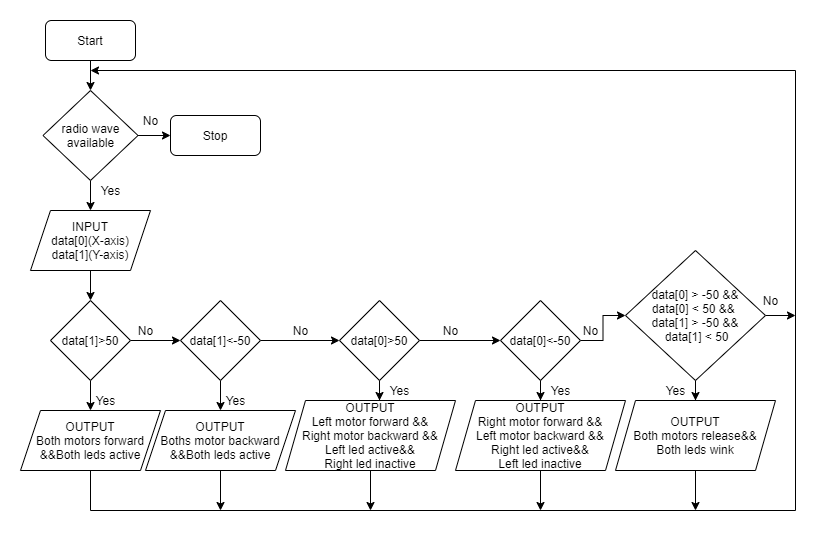

The diagram above was exported from draw.io. Its source (the exported page's mxGraphModel, read from the mxfile embedded in the PNG):
<mxGraphModel dx="1264" dy="592" grid="1" gridSize="10" guides="1" tooltips="1" connect="1" arrows="1" fold="1" page="1" pageScale="1" pageWidth="827" pageHeight="1169" math="0" shadow="0">
  <root>
    <mxCell id="d3Go2LKWyGRspLJ06SZB-0" />
    <mxCell id="d3Go2LKWyGRspLJ06SZB-1" parent="d3Go2LKWyGRspLJ06SZB-0" />
    <mxCell id="d3Go2LKWyGRspLJ06SZB-6" value="" style="edgeStyle=orthogonalEdgeStyle;rounded=0;orthogonalLoop=1;jettySize=auto;html=1;" parent="d3Go2LKWyGRspLJ06SZB-1" target="d3Go2LKWyGRspLJ06SZB-5" edge="1">
      <mxGeometry relative="1" as="geometry">
        <mxPoint x="85" y="70" as="sourcePoint" />
      </mxGeometry>
    </mxCell>
    <mxCell id="d3Go2LKWyGRspLJ06SZB-8" value="" style="edgeStyle=orthogonalEdgeStyle;rounded=0;orthogonalLoop=1;jettySize=auto;html=1;" parent="d3Go2LKWyGRspLJ06SZB-1" source="d3Go2LKWyGRspLJ06SZB-5" target="d3Go2LKWyGRspLJ06SZB-7" edge="1">
      <mxGeometry relative="1" as="geometry" />
    </mxCell>
    <mxCell id="d3Go2LKWyGRspLJ06SZB-11" value="" style="edgeStyle=orthogonalEdgeStyle;rounded=0;orthogonalLoop=1;jettySize=auto;html=1;" parent="d3Go2LKWyGRspLJ06SZB-1" source="d3Go2LKWyGRspLJ06SZB-5" target="d3Go2LKWyGRspLJ06SZB-10" edge="1">
      <mxGeometry relative="1" as="geometry" />
    </mxCell>
    <mxCell id="d3Go2LKWyGRspLJ06SZB-5" value="radio wave available" style="rhombus;whiteSpace=wrap;html=1;" parent="d3Go2LKWyGRspLJ06SZB-1" vertex="1">
      <mxGeometry x="37.5" y="100" width="95" height="90" as="geometry" />
    </mxCell>
    <mxCell id="d3Go2LKWyGRspLJ06SZB-7" value="Stop" style="rounded=1;whiteSpace=wrap;html=1;" parent="d3Go2LKWyGRspLJ06SZB-1" vertex="1">
      <mxGeometry x="165" y="125" width="90" height="40" as="geometry" />
    </mxCell>
    <mxCell id="d3Go2LKWyGRspLJ06SZB-9" value="Start" style="rounded=1;whiteSpace=wrap;html=1;" parent="d3Go2LKWyGRspLJ06SZB-1" vertex="1">
      <mxGeometry x="40" y="30" width="90" height="40" as="geometry" />
    </mxCell>
    <mxCell id="d3Go2LKWyGRspLJ06SZB-15" value="" style="edgeStyle=orthogonalEdgeStyle;rounded=0;orthogonalLoop=1;jettySize=auto;html=1;" parent="d3Go2LKWyGRspLJ06SZB-1" source="d3Go2LKWyGRspLJ06SZB-10" target="d3Go2LKWyGRspLJ06SZB-14" edge="1">
      <mxGeometry relative="1" as="geometry" />
    </mxCell>
    <mxCell id="d3Go2LKWyGRspLJ06SZB-10" value="INPUT&lt;br&gt;data[0](X-axis)&lt;br&gt;data[1](Y-axis)" style="shape=parallelogram;perimeter=parallelogramPerimeter;whiteSpace=wrap;html=1;fixedSize=1;" parent="d3Go2LKWyGRspLJ06SZB-1" vertex="1">
      <mxGeometry x="25" y="220" width="120" height="60" as="geometry" />
    </mxCell>
    <mxCell id="d3Go2LKWyGRspLJ06SZB-12" value="No" style="text;html=1;align=center;verticalAlign=middle;resizable=0;points=[];autosize=1;" parent="d3Go2LKWyGRspLJ06SZB-1" vertex="1">
      <mxGeometry x="130" y="120" width="30" height="20" as="geometry" />
    </mxCell>
    <mxCell id="d3Go2LKWyGRspLJ06SZB-13" value="Yes" style="text;html=1;align=center;verticalAlign=middle;resizable=0;points=[];autosize=1;" parent="d3Go2LKWyGRspLJ06SZB-1" vertex="1">
      <mxGeometry x="85" y="190" width="40" height="20" as="geometry" />
    </mxCell>
    <mxCell id="d3Go2LKWyGRspLJ06SZB-17" value="" style="edgeStyle=orthogonalEdgeStyle;rounded=0;orthogonalLoop=1;jettySize=auto;html=1;" parent="d3Go2LKWyGRspLJ06SZB-1" source="d3Go2LKWyGRspLJ06SZB-14" target="d3Go2LKWyGRspLJ06SZB-16" edge="1">
      <mxGeometry relative="1" as="geometry" />
    </mxCell>
    <mxCell id="d3Go2LKWyGRspLJ06SZB-21" value="" style="edgeStyle=orthogonalEdgeStyle;rounded=0;orthogonalLoop=1;jettySize=auto;html=1;" parent="d3Go2LKWyGRspLJ06SZB-1" source="d3Go2LKWyGRspLJ06SZB-14" target="d3Go2LKWyGRspLJ06SZB-19" edge="1">
      <mxGeometry relative="1" as="geometry" />
    </mxCell>
    <mxCell id="d3Go2LKWyGRspLJ06SZB-14" value="data[1]&amp;gt;50" style="rhombus;whiteSpace=wrap;html=1;" parent="d3Go2LKWyGRspLJ06SZB-1" vertex="1">
      <mxGeometry x="45" y="310" width="80" height="80" as="geometry" />
    </mxCell>
    <mxCell id="d3Go2LKWyGRspLJ06SZB-46" style="edgeStyle=orthogonalEdgeStyle;rounded=0;orthogonalLoop=1;jettySize=auto;html=1;" parent="d3Go2LKWyGRspLJ06SZB-1" source="d3Go2LKWyGRspLJ06SZB-16" edge="1">
      <mxGeometry relative="1" as="geometry">
        <mxPoint x="85" y="80" as="targetPoint" />
        <Array as="points">
          <mxPoint x="85" y="520" />
          <mxPoint x="790" y="520" />
          <mxPoint x="790" y="80" />
        </Array>
      </mxGeometry>
    </mxCell>
    <mxCell id="d3Go2LKWyGRspLJ06SZB-16" value="OUTPUT&lt;br&gt;Both motors forward&lt;br&gt;&amp;amp;&amp;amp;Both leds active" style="shape=parallelogram;perimeter=parallelogramPerimeter;whiteSpace=wrap;html=1;fixedSize=1;" parent="d3Go2LKWyGRspLJ06SZB-1" vertex="1">
      <mxGeometry x="15" y="420" width="140" height="60" as="geometry" />
    </mxCell>
    <mxCell id="d3Go2LKWyGRspLJ06SZB-18" value="" style="edgeStyle=orthogonalEdgeStyle;rounded=0;orthogonalLoop=1;jettySize=auto;html=1;" parent="d3Go2LKWyGRspLJ06SZB-1" source="d3Go2LKWyGRspLJ06SZB-19" target="d3Go2LKWyGRspLJ06SZB-20" edge="1">
      <mxGeometry relative="1" as="geometry" />
    </mxCell>
    <mxCell id="d3Go2LKWyGRspLJ06SZB-31" value="" style="edgeStyle=orthogonalEdgeStyle;rounded=0;orthogonalLoop=1;jettySize=auto;html=1;" parent="d3Go2LKWyGRspLJ06SZB-1" source="d3Go2LKWyGRspLJ06SZB-19" target="d3Go2LKWyGRspLJ06SZB-24" edge="1">
      <mxGeometry relative="1" as="geometry" />
    </mxCell>
    <mxCell id="d3Go2LKWyGRspLJ06SZB-19" value="data[1]&amp;lt;-50" style="rhombus;whiteSpace=wrap;html=1;" parent="d3Go2LKWyGRspLJ06SZB-1" vertex="1">
      <mxGeometry x="175" y="310" width="80" height="80" as="geometry" />
    </mxCell>
    <mxCell id="d3Go2LKWyGRspLJ06SZB-47" style="edgeStyle=orthogonalEdgeStyle;rounded=0;orthogonalLoop=1;jettySize=auto;html=1;" parent="d3Go2LKWyGRspLJ06SZB-1" source="d3Go2LKWyGRspLJ06SZB-20" edge="1">
      <mxGeometry relative="1" as="geometry">
        <mxPoint x="215" y="520" as="targetPoint" />
      </mxGeometry>
    </mxCell>
    <mxCell id="d3Go2LKWyGRspLJ06SZB-20" value="OUTPUT&lt;br&gt;Boths motor backward&lt;br&gt;&amp;amp;&amp;amp;Both leds active" style="shape=parallelogram;perimeter=parallelogramPerimeter;whiteSpace=wrap;html=1;fixedSize=1;" parent="d3Go2LKWyGRspLJ06SZB-1" vertex="1">
      <mxGeometry x="140" y="420" width="150" height="60" as="geometry" />
    </mxCell>
    <mxCell id="d3Go2LKWyGRspLJ06SZB-23" value="" style="edgeStyle=orthogonalEdgeStyle;rounded=0;orthogonalLoop=1;jettySize=auto;html=1;" parent="d3Go2LKWyGRspLJ06SZB-1" source="d3Go2LKWyGRspLJ06SZB-24" target="d3Go2LKWyGRspLJ06SZB-27" edge="1">
      <mxGeometry relative="1" as="geometry" />
    </mxCell>
    <mxCell id="d3Go2LKWyGRspLJ06SZB-32" value="" style="edgeStyle=orthogonalEdgeStyle;rounded=0;orthogonalLoop=1;jettySize=auto;html=1;entryX=0.553;entryY=0;entryDx=0;entryDy=0;entryPerimeter=0;" parent="d3Go2LKWyGRspLJ06SZB-1" source="d3Go2LKWyGRspLJ06SZB-24" target="d3Go2LKWyGRspLJ06SZB-25" edge="1">
      <mxGeometry relative="1" as="geometry" />
    </mxCell>
    <mxCell id="d3Go2LKWyGRspLJ06SZB-24" value="data[0]&amp;gt;50" style="rhombus;whiteSpace=wrap;html=1;" parent="d3Go2LKWyGRspLJ06SZB-1" vertex="1">
      <mxGeometry x="334" y="310" width="80" height="80" as="geometry" />
    </mxCell>
    <mxCell id="d3Go2LKWyGRspLJ06SZB-48" style="edgeStyle=orthogonalEdgeStyle;rounded=0;orthogonalLoop=1;jettySize=auto;html=1;" parent="d3Go2LKWyGRspLJ06SZB-1" source="d3Go2LKWyGRspLJ06SZB-25" edge="1">
      <mxGeometry relative="1" as="geometry">
        <mxPoint x="365" y="520" as="targetPoint" />
      </mxGeometry>
    </mxCell>
    <mxCell id="d3Go2LKWyGRspLJ06SZB-25" value="OUTPUT&lt;br&gt;Left motor forward &amp;amp;&amp;amp;&lt;br&gt;Right motor backward &amp;amp;&amp;amp;&lt;br&gt;Left led active&amp;amp;&amp;amp;&lt;br&gt;Right led inactive" style="shape=parallelogram;perimeter=parallelogramPerimeter;whiteSpace=wrap;html=1;fixedSize=1;" parent="d3Go2LKWyGRspLJ06SZB-1" vertex="1">
      <mxGeometry x="280" y="410" width="170" height="70" as="geometry" />
    </mxCell>
    <mxCell id="d3Go2LKWyGRspLJ06SZB-26" value="" style="edgeStyle=orthogonalEdgeStyle;rounded=0;orthogonalLoop=1;jettySize=auto;html=1;" parent="d3Go2LKWyGRspLJ06SZB-1" source="d3Go2LKWyGRspLJ06SZB-27" target="d3Go2LKWyGRspLJ06SZB-28" edge="1">
      <mxGeometry relative="1" as="geometry" />
    </mxCell>
    <mxCell id="d3Go2LKWyGRspLJ06SZB-38" value="" style="edgeStyle=orthogonalEdgeStyle;rounded=0;orthogonalLoop=1;jettySize=auto;html=1;" parent="d3Go2LKWyGRspLJ06SZB-1" source="d3Go2LKWyGRspLJ06SZB-27" target="d3Go2LKWyGRspLJ06SZB-37" edge="1">
      <mxGeometry relative="1" as="geometry" />
    </mxCell>
    <mxCell id="d3Go2LKWyGRspLJ06SZB-27" value="data[0]&amp;lt;-50" style="rhombus;whiteSpace=wrap;html=1;" parent="d3Go2LKWyGRspLJ06SZB-1" vertex="1">
      <mxGeometry x="495" y="310" width="80" height="80" as="geometry" />
    </mxCell>
    <mxCell id="d3Go2LKWyGRspLJ06SZB-49" style="edgeStyle=orthogonalEdgeStyle;rounded=0;orthogonalLoop=1;jettySize=auto;html=1;" parent="d3Go2LKWyGRspLJ06SZB-1" source="d3Go2LKWyGRspLJ06SZB-28" edge="1">
      <mxGeometry relative="1" as="geometry">
        <mxPoint x="535" y="520" as="targetPoint" />
      </mxGeometry>
    </mxCell>
    <mxCell id="d3Go2LKWyGRspLJ06SZB-28" value="OUTPUT&lt;br&gt;Right&amp;nbsp;motor forward &amp;amp;&amp;amp;&lt;br&gt;Left motor backward &amp;amp;&amp;amp;&lt;br&gt;Right led active&amp;amp;&amp;amp;&lt;br&gt;Left led inactive" style="shape=parallelogram;perimeter=parallelogramPerimeter;whiteSpace=wrap;html=1;fixedSize=1;" parent="d3Go2LKWyGRspLJ06SZB-1" vertex="1">
      <mxGeometry x="450" y="410" width="170" height="70" as="geometry" />
    </mxCell>
    <mxCell id="d3Go2LKWyGRspLJ06SZB-33" value="Yes" style="text;html=1;align=center;verticalAlign=middle;resizable=0;points=[];autosize=1;" parent="d3Go2LKWyGRspLJ06SZB-1" vertex="1">
      <mxGeometry x="80" y="400" width="40" height="20" as="geometry" />
    </mxCell>
    <mxCell id="d3Go2LKWyGRspLJ06SZB-34" value="Yes" style="text;html=1;align=center;verticalAlign=middle;resizable=0;points=[];autosize=1;" parent="d3Go2LKWyGRspLJ06SZB-1" vertex="1">
      <mxGeometry x="535" y="390" width="40" height="20" as="geometry" />
    </mxCell>
    <mxCell id="d3Go2LKWyGRspLJ06SZB-35" value="Yes" style="text;html=1;align=center;verticalAlign=middle;resizable=0;points=[];autosize=1;" parent="d3Go2LKWyGRspLJ06SZB-1" vertex="1">
      <mxGeometry x="374" y="390" width="40" height="20" as="geometry" />
    </mxCell>
    <mxCell id="d3Go2LKWyGRspLJ06SZB-36" value="Yes" style="text;html=1;align=center;verticalAlign=middle;resizable=0;points=[];autosize=1;" parent="d3Go2LKWyGRspLJ06SZB-1" vertex="1">
      <mxGeometry x="210" y="400" width="40" height="20" as="geometry" />
    </mxCell>
    <mxCell id="d3Go2LKWyGRspLJ06SZB-40" value="" style="edgeStyle=orthogonalEdgeStyle;rounded=0;orthogonalLoop=1;jettySize=auto;html=1;" parent="d3Go2LKWyGRspLJ06SZB-1" source="d3Go2LKWyGRspLJ06SZB-37" target="d3Go2LKWyGRspLJ06SZB-39" edge="1">
      <mxGeometry relative="1" as="geometry" />
    </mxCell>
    <mxCell id="d3Go2LKWyGRspLJ06SZB-51" style="edgeStyle=orthogonalEdgeStyle;rounded=0;orthogonalLoop=1;jettySize=auto;html=1;" parent="d3Go2LKWyGRspLJ06SZB-1" source="d3Go2LKWyGRspLJ06SZB-37" edge="1">
      <mxGeometry relative="1" as="geometry">
        <mxPoint x="790" y="325" as="targetPoint" />
      </mxGeometry>
    </mxCell>
    <mxCell id="d3Go2LKWyGRspLJ06SZB-37" value="data[0] &amp;gt; -50 &amp;amp;&amp;amp;&lt;br&gt;data[0] &amp;lt; 50 &amp;amp;&amp;amp; &lt;br&gt;data[1] &amp;gt; -50 &amp;amp;&amp;amp;&lt;br&gt;&amp;nbsp;data[1] &amp;lt; 50" style="rhombus;whiteSpace=wrap;html=1;" parent="d3Go2LKWyGRspLJ06SZB-1" vertex="1">
      <mxGeometry x="620" y="260" width="140" height="130" as="geometry" />
    </mxCell>
    <mxCell id="d3Go2LKWyGRspLJ06SZB-50" style="edgeStyle=orthogonalEdgeStyle;rounded=0;orthogonalLoop=1;jettySize=auto;html=1;" parent="d3Go2LKWyGRspLJ06SZB-1" source="d3Go2LKWyGRspLJ06SZB-39" edge="1">
      <mxGeometry relative="1" as="geometry">
        <mxPoint x="690" y="520" as="targetPoint" />
      </mxGeometry>
    </mxCell>
    <mxCell id="d3Go2LKWyGRspLJ06SZB-39" value="OUTPUT&lt;br&gt;Both motors release&amp;amp;&amp;amp;&lt;br&gt;Both leds wink" style="shape=parallelogram;perimeter=parallelogramPerimeter;whiteSpace=wrap;html=1;fixedSize=1;" parent="d3Go2LKWyGRspLJ06SZB-1" vertex="1">
      <mxGeometry x="610" y="410" width="160" height="70" as="geometry" />
    </mxCell>
    <mxCell id="d3Go2LKWyGRspLJ06SZB-41" value="No" style="text;html=1;align=center;verticalAlign=middle;resizable=0;points=[];autosize=1;" parent="d3Go2LKWyGRspLJ06SZB-1" vertex="1">
      <mxGeometry x="125" y="330" width="30" height="20" as="geometry" />
    </mxCell>
    <mxCell id="d3Go2LKWyGRspLJ06SZB-42" value="No" style="text;html=1;align=center;verticalAlign=middle;resizable=0;points=[];autosize=1;" parent="d3Go2LKWyGRspLJ06SZB-1" vertex="1">
      <mxGeometry x="280" y="330" width="30" height="20" as="geometry" />
    </mxCell>
    <mxCell id="d3Go2LKWyGRspLJ06SZB-43" value="No" style="text;html=1;align=center;verticalAlign=middle;resizable=0;points=[];autosize=1;" parent="d3Go2LKWyGRspLJ06SZB-1" vertex="1">
      <mxGeometry x="430" y="330" width="30" height="20" as="geometry" />
    </mxCell>
    <mxCell id="d3Go2LKWyGRspLJ06SZB-44" value="No" style="text;html=1;align=center;verticalAlign=middle;resizable=0;points=[];autosize=1;" parent="d3Go2LKWyGRspLJ06SZB-1" vertex="1">
      <mxGeometry x="570" y="330" width="30" height="20" as="geometry" />
    </mxCell>
    <mxCell id="d3Go2LKWyGRspLJ06SZB-45" value="Yes" style="text;html=1;align=center;verticalAlign=middle;resizable=0;points=[];autosize=1;" parent="d3Go2LKWyGRspLJ06SZB-1" vertex="1">
      <mxGeometry x="650" y="390" width="40" height="20" as="geometry" />
    </mxCell>
    <mxCell id="d3Go2LKWyGRspLJ06SZB-52" value="No" style="text;html=1;align=center;verticalAlign=middle;resizable=0;points=[];autosize=1;" parent="d3Go2LKWyGRspLJ06SZB-1" vertex="1">
      <mxGeometry x="750" y="300" width="30" height="20" as="geometry" />
    </mxCell>
  </root>
</mxGraphModel>